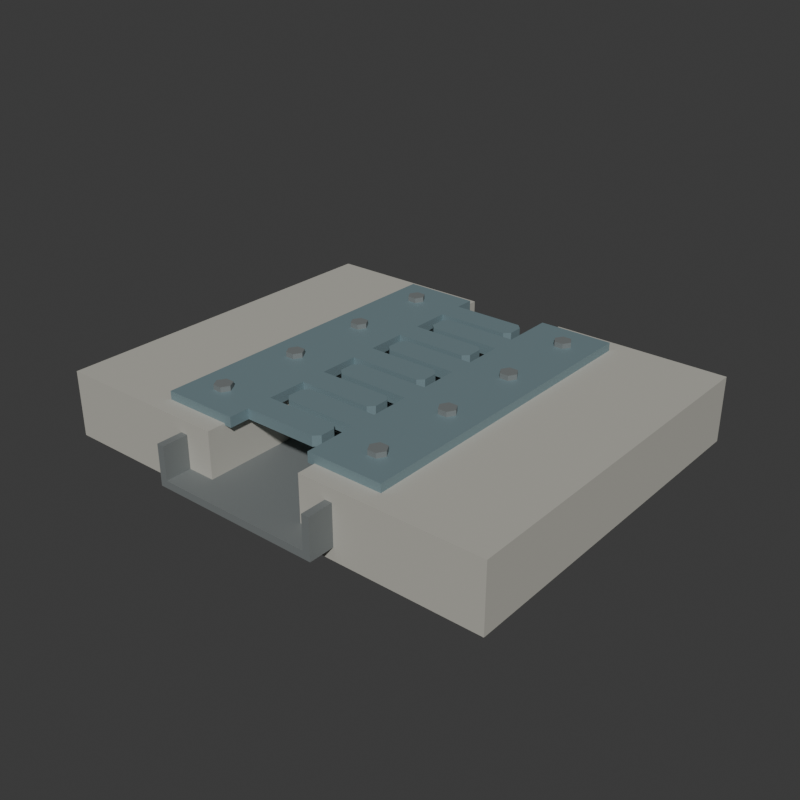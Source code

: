 # Source: source.blend  (saved by Blender 4.3.34; exported with 4.5.12 LTS)
import bpy
from mathutils import Matrix  # noqa: F401  (used for matrix-valued properties, if any)

bpy.ops.wm.read_factory_settings(use_empty=True)
scene = bpy.context.scene
scene.name = 'Scene'

# ---- collections
col_collection = bpy.data.collections.new('Collection'); scene.collection.children.link(col_collection)

# ---- materials (node trees are filled in below, after node groups)
mat_wholedeckendblocksmutedconcrete = bpy.data.materials.new('WholeDeckEndBlocksMutedConcrete')
mat_wholedeckendblocksmutedconcrete.diffuse_color = (0.46, 0.45, 0.4, 1.0)
mat_wholeinterleavedfingerplatesbluesteel = bpy.data.materials.new('WholeInterleavedFingerPlatesBlueSteel')
mat_wholeinterleavedfingerplatesbluesteel.diffuse_color = (0.24, 0.34, 0.37, 1.0)
mat_wholeunderslungtroughandfastenercapsdarkmetal = bpy.data.materials.new('WholeUnderslungTroughAndFastenerCapsDarkMetal')
mat_wholeunderslungtroughandfastenercapsdarkmetal.diffuse_color = (0.22, 0.24, 0.24, 1.0)

# ---- material node trees
mat_wholedeckendblocksmutedconcrete.use_nodes = True; mat_wholedeckendblocksmutedconcrete.node_tree.nodes.clear()
_N = mat_wholedeckendblocksmutedconcrete.node_tree.nodes; _L = mat_wholedeckendblocksmutedconcrete.node_tree.links
n0 = _N.new('ShaderNodeBsdfPrincipled'); n0.name = 'Principled BSDF'; n0.location = (10, 300)
n0.inputs[0].default_value = (0.46, 0.45, 0.4, 1.0)
n0.inputs[2].default_value = 0.94
n1 = _N.new('ShaderNodeOutputMaterial'); n1.name = 'Material Output'; n1.location = (300, 300)
_L.new(n0.outputs[0], n1.inputs[0])
n1.is_active_output = True
mat_wholeinterleavedfingerplatesbluesteel.use_nodes = True; mat_wholeinterleavedfingerplatesbluesteel.node_tree.nodes.clear()
_N = mat_wholeinterleavedfingerplatesbluesteel.node_tree.nodes; _L = mat_wholeinterleavedfingerplatesbluesteel.node_tree.links
n0 = _N.new('ShaderNodeBsdfPrincipled'); n0.name = 'Principled BSDF'; n0.location = (10, 300)
n0.inputs[0].default_value = (0.24, 0.34, 0.37, 1.0)
n0.inputs[1].default_value = 0.42
n0.inputs[2].default_value = 0.62
n1 = _N.new('ShaderNodeOutputMaterial'); n1.name = 'Material Output'; n1.location = (300, 300)
_L.new(n0.outputs[0], n1.inputs[0])
n1.is_active_output = True
mat_wholeunderslungtroughandfastenercapsdarkmetal.use_nodes = True; mat_wholeunderslungtroughandfastenercapsdarkmetal.node_tree.nodes.clear()
_N = mat_wholeunderslungtroughandfastenercapsdarkmetal.node_tree.nodes; _L = mat_wholeunderslungtroughandfastenercapsdarkmetal.node_tree.links
n0 = _N.new('ShaderNodeBsdfPrincipled'); n0.name = 'Principled BSDF'; n0.location = (10, 300)
n0.inputs[0].default_value = (0.22, 0.24, 0.24, 1.0)
n0.inputs[1].default_value = 0.3
n0.inputs[2].default_value = 0.7
n1 = _N.new('ShaderNodeOutputMaterial'); n1.name = 'Material Output'; n1.location = (300, 300)
_L.new(n0.outputs[0], n1.inputs[0])
n1.is_active_output = True

# ---- world
world_world = bpy.data.worlds.new('World'); scene.world = world_world
world_world.use_nodes = True; world_world.node_tree.nodes.clear()
_N = world_world.node_tree.nodes; _L = world_world.node_tree.links
n0 = _N.new('ShaderNodeOutputWorld'); n0.name = 'World Output'; n0.location = (300, 300)
n1 = _N.new('ShaderNodeBackground'); n1.name = 'Background'; n1.location = (10, 300)
n1.inputs[0].default_value = (0.05088, 0.05088, 0.05088, 1.0)
_L.new(n1.outputs[0], n0.inputs[0])
n0.is_active_output = True
world_world.color = (0.05088, 0.05088, 0.05088)
world_world.sun_shadow_jitter_overblur = 0.0

# ---- meshes
me_wholeleftdeckendmesh = bpy.data.meshes.new('WholeLeftDeckEndMesh')
me_wholeleftdeckendmesh.from_pydata([(-1.25, -1.0, 0.0), (-0.28, -1.0, 0.0), (-1.25, 1.0, 0.0), (-0.28, 1.0, 0.0), (-1.25, -1.0, 0.36), (-0.28, -1.0, 0.36), (-1.25, 1.0, 0.36), (-0.28, 1.0, 0.36)], [], [(0, 2, 3), (0, 3, 1), (4, 5, 7), (4, 7, 6), (0, 1, 5), (0, 5, 4), (2, 6, 7), (2, 7, 3), (0, 4, 6), (0, 6, 2), (1, 3, 7), (1, 7, 5)])
me_wholeleftdeckendmesh.materials.append(mat_wholedeckendblocksmutedconcrete)
me_wholeleftdeckendmesh.materials.append(mat_wholeinterleavedfingerplatesbluesteel)
me_wholeleftdeckendmesh.materials.append(mat_wholeunderslungtroughandfastenercapsdarkmetal)
me_wholeleftdeckendmesh.update()
me_wholerightdeckendmesh = bpy.data.meshes.new('WholeRightDeckEndMesh')
me_wholerightdeckendmesh.from_pydata([(0.28, -1.0, 0.0), (1.25, -1.0, 0.0), (0.28, 1.0, 0.0), (1.25, 1.0, 0.0), (0.28, -1.0, 0.36), (1.25, -1.0, 0.36), (0.28, 1.0, 0.36), (1.25, 1.0, 0.36)], [], [(0, 2, 3), (0, 3, 1), (4, 5, 7), (4, 7, 6), (0, 1, 5), (0, 5, 4), (2, 6, 7), (2, 7, 3), (0, 4, 6), (0, 6, 2), (1, 3, 7), (1, 7, 5)])
me_wholerightdeckendmesh.materials.append(mat_wholedeckendblocksmutedconcrete)
me_wholerightdeckendmesh.materials.append(mat_wholeinterleavedfingerplatesbluesteel)
me_wholerightdeckendmesh.materials.append(mat_wholeunderslungtroughandfastenercapsdarkmetal)
me_wholerightdeckendmesh.update()
me_wholeleftintegralrootandfingerplatemesh = bpy.data.meshes.new('WholeLeftIntegralRootAndFingerPlateMesh')
me_wholeleftintegralrootandfingerplatemesh.from_pydata([(-0.65, -0.9, 0.35), (-0.24, -0.9, 0.35), (-0.24, -0.79, 0.35), (0.16, -0.79, 0.35), (0.19, -0.76, 0.35), (0.19, -0.68, 0.35), (0.16, -0.65, 0.35), (-0.24, -0.65, 0.35), (-0.24, -0.43, 0.35), (0.16, -0.43, 0.35), (0.19, -0.4, 0.35), (0.19, -0.32, 0.35), (0.16, -0.29, 0.35), (-0.24, -0.29, 0.35), (-0.24, -0.07, 0.35), (0.16, -0.07, 0.35), (0.19, -0.04, 0.35), (0.19, 0.04, 0.35), (0.16, 0.07, 0.35), (-0.24, 0.07, 0.35), (-0.24, 0.29, 0.35), (0.16, 0.29, 0.35), (0.19, 0.32, 0.35), (0.19, 0.4, 0.35), (0.16, 0.43, 0.35), (-0.24, 0.43, 0.35), (-0.24, 0.65, 0.35), (0.16, 0.65, 0.35), (0.19, 0.68, 0.35), (0.19, 0.76, 0.35), (0.16, 0.79, 0.35), (-0.24, 0.79, 0.35), (-0.24, 0.9, 0.35), (-0.65, 0.9, 0.35), (-0.65, -0.9, 0.405), (-0.24, -0.9, 0.405), (-0.24, -0.79, 0.405), (0.16, -0.79, 0.405), (0.19, -0.76, 0.405), (0.19, -0.68, 0.405), (0.16, -0.65, 0.405), (-0.24, -0.65, 0.405), (-0.24, -0.43, 0.405), (0.16, -0.43, 0.405), (0.19, -0.4, 0.405), (0.19, -0.32, 0.405), (0.16, -0.29, 0.405), (-0.24, -0.29, 0.405), (-0.24, -0.07, 0.405), (0.16, -0.07, 0.405), (0.19, -0.04, 0.405), (0.19, 0.04, 0.405), (0.16, 0.07, 0.405), (-0.24, 0.07, 0.405), (-0.24, 0.29, 0.405), (0.16, 0.29, 0.405), (0.19, 0.32, 0.405), (0.19, 0.4, 0.405), (0.16, 0.43, 0.405), (-0.24, 0.43, 0.405), (-0.24, 0.65, 0.405), (0.16, 0.65, 0.405), (0.19, 0.68, 0.405), (0.19, 0.76, 0.405), (0.16, 0.79, 0.405), (-0.24, 0.79, 0.405), (-0.24, 0.9, 0.405), (-0.65, 0.9, 0.405)], [], [(33, 1, 0), (35, 67, 34), (33, 2, 1), (36, 67, 35), (2, 4, 3), (38, 36, 37), (2, 5, 4), (39, 36, 38), (2, 6, 5), (40, 36, 39), (2, 7, 6), (41, 36, 40), (33, 7, 2), (41, 67, 36), (33, 8, 7), (42, 67, 41), (8, 10, 9), (44, 42, 43), (8, 11, 10), (45, 42, 44), (8, 12, 11), (46, 42, 45), (8, 13, 12), (47, 42, 46), (33, 13, 8), (47, 67, 42), (33, 14, 13), (48, 67, 47), (14, 16, 15), (50, 48, 49), (14, 17, 16), (51, 48, 50), (14, 18, 17), (52, 48, 51), (14, 19, 18), (53, 48, 52), (33, 19, 14), (53, 67, 48), (33, 20, 19), (54, 67, 53), (20, 22, 21), (56, 54, 55), (20, 23, 22), (57, 54, 56), (20, 24, 23), (58, 54, 57), (20, 25, 24), (59, 54, 58), (33, 25, 20), (59, 67, 54), (33, 26, 25), (60, 67, 59), (33, 27, 26), (61, 67, 60), (27, 29, 28), (63, 61, 62), (27, 30, 29), (64, 61, 63), (27, 31, 30), (65, 61, 64), (33, 31, 27), (65, 67, 61), (31, 33, 32), (67, 65, 66), (0, 1, 35), (0, 35, 34), (1, 2, 36), (1, 36, 35), (2, 3, 37), (2, 37, 36), (3, 4, 38), (3, 38, 37), (4, 5, 39), (4, 39, 38), (5, 6, 40), (5, 40, 39), (6, 7, 41), (6, 41, 40), (7, 8, 42), (7, 42, 41), (8, 9, 43), (8, 43, 42), (9, 10, 44), (9, 44, 43), (10, 11, 45), (10, 45, 44), (11, 12, 46), (11, 46, 45), (12, 13, 47), (12, 47, 46), (13, 14, 48), (13, 48, 47), (14, 15, 49), (14, 49, 48), (15, 16, 50), (15, 50, 49), (16, 17, 51), (16, 51, 50), (17, 18, 52), (17, 52, 51), (18, 19, 53), (18, 53, 52), (19, 20, 54), (19, 54, 53), (20, 21, 55), (20, 55, 54), (21, 22, 56), (21, 56, 55), (22, 23, 57), (22, 57, 56), (23, 24, 58), (23, 58, 57), (24, 25, 59), (24, 59, 58), (25, 26, 60), (25, 60, 59), (26, 27, 61), (26, 61, 60), (27, 28, 62), (27, 62, 61), (28, 29, 63), (28, 63, 62), (29, 30, 64), (29, 64, 63), (30, 31, 65), (30, 65, 64), (31, 32, 66), (31, 66, 65), (32, 33, 67), (32, 67, 66), (33, 0, 34), (33, 34, 67)])
me_wholeleftintegralrootandfingerplatemesh.polygons.foreach_set('material_index', [1, 1, 1, 1, 1, 1, 1, 1, 1, 1, 1, 1, 1, 1, 1, 1, 1, 1, 1, 1, 1, 1, 1, 1, 1, 1, 1, 1, 1, 1, 1, 1, 1, 1, 1, 1, 1, 1, 1, 1, 1, 1, 1, 1, 1, 1, 1, 1, 1, 1, 1, 1, 1, 1, 1, 1, 1, 1, 1, 1, 1, 1, 1, 1, 1, 1, 1, 1, 1, 1, 1, 1, 1, 1, 1, 1, 1, 1, 1, 1, 1, 1, 1, 1, 1, 1, 1, 1, 1, 1, 1, 1, 1, 1, 1, 1, 1, 1, 1, 1, 1, 1, 1, 1, 1, 1, 1, 1, 1, 1, 1, 1, 1, 1, 1, 1, 1, 1, 1, 1, 1, 1, 1, 1, 1, 1, 1, 1, 1, 1, 1, 1])
me_wholeleftintegralrootandfingerplatemesh.materials.append(mat_wholedeckendblocksmutedconcrete)
me_wholeleftintegralrootandfingerplatemesh.materials.append(mat_wholeinterleavedfingerplatesbluesteel)
me_wholeleftintegralrootandfingerplatemesh.materials.append(mat_wholeunderslungtroughandfastenercapsdarkmetal)
me_wholeleftintegralrootandfingerplatemesh.update()
me_leftwholeproudhexfastener0mesh = bpy.data.meshes.new('LeftWholeProudHexFastener0Mesh')
me_leftwholeproudhexfastener0mesh.from_pydata([(-0.48, -0.72, 0.398), (-0.432, -0.72, 0.398), (-0.456, -0.6784, 0.398), (-0.504, -0.6784, 0.398), (-0.528, -0.72, 0.398), (-0.504, -0.7616, 0.398), (-0.456, -0.7616, 0.398), (-0.432, -0.72, 0.432), (-0.456, -0.6784, 0.432), (-0.504, -0.6784, 0.432), (-0.528, -0.72, 0.432), (-0.504, -0.7616, 0.432), (-0.456, -0.7616, 0.432), (-0.48, -0.72, 0.432)], [], [(0, 2, 1), (0, 3, 2), (0, 4, 3), (0, 5, 4), (0, 6, 5), (0, 1, 6), (1, 8, 7), (1, 2, 8), (2, 9, 8), (2, 3, 9), (3, 10, 9), (3, 4, 10), (4, 11, 10), (4, 5, 11), (5, 12, 11), (5, 6, 12), (6, 7, 12), (6, 1, 7), (7, 8, 13), (8, 9, 13), (9, 10, 13), (10, 11, 13), (11, 12, 13), (12, 7, 13)])
me_leftwholeproudhexfastener0mesh.polygons.foreach_set('material_index', [2, 2, 2, 2, 2, 2, 2, 2, 2, 2, 2, 2, 2, 2, 2, 2, 2, 2, 2, 2, 2, 2, 2, 2])
me_leftwholeproudhexfastener0mesh.materials.append(mat_wholedeckendblocksmutedconcrete)
me_leftwholeproudhexfastener0mesh.materials.append(mat_wholeinterleavedfingerplatesbluesteel)
me_leftwholeproudhexfastener0mesh.materials.append(mat_wholeunderslungtroughandfastenercapsdarkmetal)
me_leftwholeproudhexfastener0mesh.update()
me_leftwholeproudhexfastener1mesh = bpy.data.meshes.new('LeftWholeProudHexFastener1Mesh')
me_leftwholeproudhexfastener1mesh.from_pydata([(-0.48, -0.24, 0.398), (-0.432, -0.24, 0.398), (-0.456, -0.1984, 0.398), (-0.504, -0.1984, 0.398), (-0.528, -0.24, 0.398), (-0.504, -0.2816, 0.398), (-0.456, -0.2816, 0.398), (-0.432, -0.24, 0.432), (-0.456, -0.1984, 0.432), (-0.504, -0.1984, 0.432), (-0.528, -0.24, 0.432), (-0.504, -0.2816, 0.432), (-0.456, -0.2816, 0.432), (-0.48, -0.24, 0.432)], [], [(0, 2, 1), (0, 3, 2), (0, 4, 3), (0, 5, 4), (0, 6, 5), (0, 1, 6), (1, 8, 7), (1, 2, 8), (2, 9, 8), (2, 3, 9), (3, 10, 9), (3, 4, 10), (4, 11, 10), (4, 5, 11), (5, 12, 11), (5, 6, 12), (6, 7, 12), (6, 1, 7), (7, 8, 13), (8, 9, 13), (9, 10, 13), (10, 11, 13), (11, 12, 13), (12, 7, 13)])
me_leftwholeproudhexfastener1mesh.polygons.foreach_set('material_index', [2, 2, 2, 2, 2, 2, 2, 2, 2, 2, 2, 2, 2, 2, 2, 2, 2, 2, 2, 2, 2, 2, 2, 2])
me_leftwholeproudhexfastener1mesh.materials.append(mat_wholedeckendblocksmutedconcrete)
me_leftwholeproudhexfastener1mesh.materials.append(mat_wholeinterleavedfingerplatesbluesteel)
me_leftwholeproudhexfastener1mesh.materials.append(mat_wholeunderslungtroughandfastenercapsdarkmetal)
me_leftwholeproudhexfastener1mesh.update()
me_leftwholeproudhexfastener2mesh = bpy.data.meshes.new('LeftWholeProudHexFastener2Mesh')
me_leftwholeproudhexfastener2mesh.from_pydata([(-0.48, 0.24, 0.398), (-0.432, 0.24, 0.398), (-0.456, 0.2816, 0.398), (-0.504, 0.2816, 0.398), (-0.528, 0.24, 0.398), (-0.504, 0.1984, 0.398), (-0.456, 0.1984, 0.398), (-0.432, 0.24, 0.432), (-0.456, 0.2816, 0.432), (-0.504, 0.2816, 0.432), (-0.528, 0.24, 0.432), (-0.504, 0.1984, 0.432), (-0.456, 0.1984, 0.432), (-0.48, 0.24, 0.432)], [], [(0, 2, 1), (0, 3, 2), (0, 4, 3), (0, 5, 4), (0, 6, 5), (0, 1, 6), (1, 8, 7), (1, 2, 8), (2, 9, 8), (2, 3, 9), (3, 10, 9), (3, 4, 10), (4, 11, 10), (4, 5, 11), (5, 12, 11), (5, 6, 12), (6, 7, 12), (6, 1, 7), (7, 8, 13), (8, 9, 13), (9, 10, 13), (10, 11, 13), (11, 12, 13), (12, 7, 13)])
me_leftwholeproudhexfastener2mesh.polygons.foreach_set('material_index', [2, 2, 2, 2, 2, 2, 2, 2, 2, 2, 2, 2, 2, 2, 2, 2, 2, 2, 2, 2, 2, 2, 2, 2])
me_leftwholeproudhexfastener2mesh.materials.append(mat_wholedeckendblocksmutedconcrete)
me_leftwholeproudhexfastener2mesh.materials.append(mat_wholeinterleavedfingerplatesbluesteel)
me_leftwholeproudhexfastener2mesh.materials.append(mat_wholeunderslungtroughandfastenercapsdarkmetal)
me_leftwholeproudhexfastener2mesh.update()
me_leftwholeproudhexfastener3mesh = bpy.data.meshes.new('LeftWholeProudHexFastener3Mesh')
me_leftwholeproudhexfastener3mesh.from_pydata([(-0.48, 0.72, 0.398), (-0.432, 0.72, 0.398), (-0.456, 0.7616, 0.398), (-0.504, 0.7616, 0.398), (-0.528, 0.72, 0.398), (-0.504, 0.6784, 0.398), (-0.456, 0.6784, 0.398), (-0.432, 0.72, 0.432), (-0.456, 0.7616, 0.432), (-0.504, 0.7616, 0.432), (-0.528, 0.72, 0.432), (-0.504, 0.6784, 0.432), (-0.456, 0.6784, 0.432), (-0.48, 0.72, 0.432)], [], [(0, 2, 1), (0, 3, 2), (0, 4, 3), (0, 5, 4), (0, 6, 5), (0, 1, 6), (1, 8, 7), (1, 2, 8), (2, 9, 8), (2, 3, 9), (3, 10, 9), (3, 4, 10), (4, 11, 10), (4, 5, 11), (5, 12, 11), (5, 6, 12), (6, 7, 12), (6, 1, 7), (7, 8, 13), (8, 9, 13), (9, 10, 13), (10, 11, 13), (11, 12, 13), (12, 7, 13)])
me_leftwholeproudhexfastener3mesh.polygons.foreach_set('material_index', [2, 2, 2, 2, 2, 2, 2, 2, 2, 2, 2, 2, 2, 2, 2, 2, 2, 2, 2, 2, 2, 2, 2, 2])
me_leftwholeproudhexfastener3mesh.materials.append(mat_wholedeckendblocksmutedconcrete)
me_leftwholeproudhexfastener3mesh.materials.append(mat_wholeinterleavedfingerplatesbluesteel)
me_leftwholeproudhexfastener3mesh.materials.append(mat_wholeunderslungtroughandfastenercapsdarkmetal)
me_leftwholeproudhexfastener3mesh.update()
me_wholerightintegralrootandfingerplatemesh = bpy.data.meshes.new('WholeRightIntegralRootAndFingerPlateMesh')
me_wholerightintegralrootandfingerplatemesh.from_pydata([(0.65, -0.9, 0.35), (0.24, -0.9, 0.35), (0.24, -0.61, 0.35), (-0.16, -0.61, 0.35), (-0.19, -0.58, 0.35), (-0.19, -0.5, 0.35), (-0.16, -0.47, 0.35), (0.24, -0.47, 0.35), (0.24, -0.25, 0.35), (-0.16, -0.25, 0.35), (-0.19, -0.22, 0.35), (-0.19, -0.14, 0.35), (-0.16, -0.11, 0.35), (0.24, -0.11, 0.35), (0.24, 0.11, 0.35), (-0.16, 0.11, 0.35), (-0.19, 0.14, 0.35), (-0.19, 0.22, 0.35), (-0.16, 0.25, 0.35), (0.24, 0.25, 0.35), (0.24, 0.47, 0.35), (-0.16, 0.47, 0.35), (-0.19, 0.5, 0.35), (-0.19, 0.58, 0.35), (-0.16, 0.61, 0.35), (0.24, 0.61, 0.35), (0.24, 0.9, 0.35), (0.65, 0.9, 0.35), (0.65, -0.9, 0.405), (0.24, -0.9, 0.405), (0.24, -0.61, 0.405), (-0.16, -0.61, 0.405), (-0.19, -0.58, 0.405), (-0.19, -0.5, 0.405), (-0.16, -0.47, 0.405), (0.24, -0.47, 0.405), (0.24, -0.25, 0.405), (-0.16, -0.25, 0.405), (-0.19, -0.22, 0.405), (-0.19, -0.14, 0.405), (-0.16, -0.11, 0.405), (0.24, -0.11, 0.405), (0.24, 0.11, 0.405), (-0.16, 0.11, 0.405), (-0.19, 0.14, 0.405), (-0.19, 0.22, 0.405), (-0.16, 0.25, 0.405), (0.24, 0.25, 0.405), (0.24, 0.47, 0.405), (-0.16, 0.47, 0.405), (-0.19, 0.5, 0.405), (-0.19, 0.58, 0.405), (-0.16, 0.61, 0.405), (0.24, 0.61, 0.405), (0.24, 0.9, 0.405), (0.65, 0.9, 0.405)], [], [(27, 0, 1), (29, 28, 55), (27, 1, 2), (30, 29, 55), (2, 3, 4), (32, 31, 30), (2, 4, 5), (33, 32, 30), (2, 5, 6), (34, 33, 30), (2, 6, 7), (35, 34, 30), (27, 2, 7), (35, 30, 55), (27, 7, 8), (36, 35, 55), (8, 9, 10), (38, 37, 36), (8, 10, 11), (39, 38, 36), (8, 11, 12), (40, 39, 36), (8, 12, 13), (41, 40, 36), (27, 8, 13), (41, 36, 55), (27, 13, 14), (42, 41, 55), (14, 15, 16), (44, 43, 42), (14, 16, 17), (45, 44, 42), (14, 17, 18), (46, 45, 42), (14, 18, 19), (47, 46, 42), (27, 14, 19), (47, 42, 55), (27, 19, 20), (48, 47, 55), (20, 21, 22), (50, 49, 48), (20, 22, 23), (51, 50, 48), (20, 23, 24), (52, 51, 48), (20, 24, 25), (53, 52, 48), (27, 20, 25), (53, 48, 55), (25, 26, 27), (55, 54, 53), (0, 29, 1), (0, 28, 29), (1, 30, 2), (1, 29, 30), (2, 31, 3), (2, 30, 31), (3, 32, 4), (3, 31, 32), (4, 33, 5), (4, 32, 33), (5, 34, 6), (5, 33, 34), (6, 35, 7), (6, 34, 35), (7, 36, 8), (7, 35, 36), (8, 37, 9), (8, 36, 37), (9, 38, 10), (9, 37, 38), (10, 39, 11), (10, 38, 39), (11, 40, 12), (11, 39, 40), (12, 41, 13), (12, 40, 41), (13, 42, 14), (13, 41, 42), (14, 43, 15), (14, 42, 43), (15, 44, 16), (15, 43, 44), (16, 45, 17), (16, 44, 45), (17, 46, 18), (17, 45, 46), (18, 47, 19), (18, 46, 47), (19, 48, 20), (19, 47, 48), (20, 49, 21), (20, 48, 49), (21, 50, 22), (21, 49, 50), (22, 51, 23), (22, 50, 51), (23, 52, 24), (23, 51, 52), (24, 53, 25), (24, 52, 53), (25, 54, 26), (25, 53, 54), (26, 55, 27), (26, 54, 55), (27, 28, 0), (27, 55, 28)])
me_wholerightintegralrootandfingerplatemesh.polygons.foreach_set('material_index', [1, 1, 1, 1, 1, 1, 1, 1, 1, 1, 1, 1, 1, 1, 1, 1, 1, 1, 1, 1, 1, 1, 1, 1, 1, 1, 1, 1, 1, 1, 1, 1, 1, 1, 1, 1, 1, 1, 1, 1, 1, 1, 1, 1, 1, 1, 1, 1, 1, 1, 1, 1, 1, 1, 1, 1, 1, 1, 1, 1, 1, 1, 1, 1, 1, 1, 1, 1, 1, 1, 1, 1, 1, 1, 1, 1, 1, 1, 1, 1, 1, 1, 1, 1, 1, 1, 1, 1, 1, 1, 1, 1, 1, 1, 1, 1, 1, 1, 1, 1, 1, 1, 1, 1, 1, 1, 1, 1])
me_wholerightintegralrootandfingerplatemesh.materials.append(mat_wholedeckendblocksmutedconcrete)
me_wholerightintegralrootandfingerplatemesh.materials.append(mat_wholeinterleavedfingerplatesbluesteel)
me_wholerightintegralrootandfingerplatemesh.materials.append(mat_wholeunderslungtroughandfastenercapsdarkmetal)
me_wholerightintegralrootandfingerplatemesh.update()
me_rightwholeproudhexfastener0mesh = bpy.data.meshes.new('RightWholeProudHexFastener0Mesh')
me_rightwholeproudhexfastener0mesh.from_pydata([(0.48, -0.72, 0.398), (0.528, -0.72, 0.398), (0.504, -0.6784, 0.398), (0.456, -0.6784, 0.398), (0.432, -0.72, 0.398), (0.456, -0.7616, 0.398), (0.504, -0.7616, 0.398), (0.528, -0.72, 0.432), (0.504, -0.6784, 0.432), (0.456, -0.6784, 0.432), (0.432, -0.72, 0.432), (0.456, -0.7616, 0.432), (0.504, -0.7616, 0.432), (0.48, -0.72, 0.432)], [], [(0, 2, 1), (0, 3, 2), (0, 4, 3), (0, 5, 4), (0, 6, 5), (0, 1, 6), (1, 8, 7), (1, 2, 8), (2, 9, 8), (2, 3, 9), (3, 10, 9), (3, 4, 10), (4, 11, 10), (4, 5, 11), (5, 12, 11), (5, 6, 12), (6, 7, 12), (6, 1, 7), (7, 8, 13), (8, 9, 13), (9, 10, 13), (10, 11, 13), (11, 12, 13), (12, 7, 13)])
me_rightwholeproudhexfastener0mesh.polygons.foreach_set('material_index', [2, 2, 2, 2, 2, 2, 2, 2, 2, 2, 2, 2, 2, 2, 2, 2, 2, 2, 2, 2, 2, 2, 2, 2])
me_rightwholeproudhexfastener0mesh.materials.append(mat_wholedeckendblocksmutedconcrete)
me_rightwholeproudhexfastener0mesh.materials.append(mat_wholeinterleavedfingerplatesbluesteel)
me_rightwholeproudhexfastener0mesh.materials.append(mat_wholeunderslungtroughandfastenercapsdarkmetal)
me_rightwholeproudhexfastener0mesh.update()
me_rightwholeproudhexfastener1mesh = bpy.data.meshes.new('RightWholeProudHexFastener1Mesh')
me_rightwholeproudhexfastener1mesh.from_pydata([(0.48, -0.24, 0.398), (0.528, -0.24, 0.398), (0.504, -0.1984, 0.398), (0.456, -0.1984, 0.398), (0.432, -0.24, 0.398), (0.456, -0.2816, 0.398), (0.504, -0.2816, 0.398), (0.528, -0.24, 0.432), (0.504, -0.1984, 0.432), (0.456, -0.1984, 0.432), (0.432, -0.24, 0.432), (0.456, -0.2816, 0.432), (0.504, -0.2816, 0.432), (0.48, -0.24, 0.432)], [], [(0, 2, 1), (0, 3, 2), (0, 4, 3), (0, 5, 4), (0, 6, 5), (0, 1, 6), (1, 8, 7), (1, 2, 8), (2, 9, 8), (2, 3, 9), (3, 10, 9), (3, 4, 10), (4, 11, 10), (4, 5, 11), (5, 12, 11), (5, 6, 12), (6, 7, 12), (6, 1, 7), (7, 8, 13), (8, 9, 13), (9, 10, 13), (10, 11, 13), (11, 12, 13), (12, 7, 13)])
me_rightwholeproudhexfastener1mesh.polygons.foreach_set('material_index', [2, 2, 2, 2, 2, 2, 2, 2, 2, 2, 2, 2, 2, 2, 2, 2, 2, 2, 2, 2, 2, 2, 2, 2])
me_rightwholeproudhexfastener1mesh.materials.append(mat_wholedeckendblocksmutedconcrete)
me_rightwholeproudhexfastener1mesh.materials.append(mat_wholeinterleavedfingerplatesbluesteel)
me_rightwholeproudhexfastener1mesh.materials.append(mat_wholeunderslungtroughandfastenercapsdarkmetal)
me_rightwholeproudhexfastener1mesh.update()
me_rightwholeproudhexfastener2mesh = bpy.data.meshes.new('RightWholeProudHexFastener2Mesh')
me_rightwholeproudhexfastener2mesh.from_pydata([(0.48, 0.24, 0.398), (0.528, 0.24, 0.398), (0.504, 0.2816, 0.398), (0.456, 0.2816, 0.398), (0.432, 0.24, 0.398), (0.456, 0.1984, 0.398), (0.504, 0.1984, 0.398), (0.528, 0.24, 0.432), (0.504, 0.2816, 0.432), (0.456, 0.2816, 0.432), (0.432, 0.24, 0.432), (0.456, 0.1984, 0.432), (0.504, 0.1984, 0.432), (0.48, 0.24, 0.432)], [], [(0, 2, 1), (0, 3, 2), (0, 4, 3), (0, 5, 4), (0, 6, 5), (0, 1, 6), (1, 8, 7), (1, 2, 8), (2, 9, 8), (2, 3, 9), (3, 10, 9), (3, 4, 10), (4, 11, 10), (4, 5, 11), (5, 12, 11), (5, 6, 12), (6, 7, 12), (6, 1, 7), (7, 8, 13), (8, 9, 13), (9, 10, 13), (10, 11, 13), (11, 12, 13), (12, 7, 13)])
me_rightwholeproudhexfastener2mesh.polygons.foreach_set('material_index', [2, 2, 2, 2, 2, 2, 2, 2, 2, 2, 2, 2, 2, 2, 2, 2, 2, 2, 2, 2, 2, 2, 2, 2])
me_rightwholeproudhexfastener2mesh.materials.append(mat_wholedeckendblocksmutedconcrete)
me_rightwholeproudhexfastener2mesh.materials.append(mat_wholeinterleavedfingerplatesbluesteel)
me_rightwholeproudhexfastener2mesh.materials.append(mat_wholeunderslungtroughandfastenercapsdarkmetal)
me_rightwholeproudhexfastener2mesh.update()
me_rightwholeproudhexfastener3mesh = bpy.data.meshes.new('RightWholeProudHexFastener3Mesh')
me_rightwholeproudhexfastener3mesh.from_pydata([(0.48, 0.72, 0.398), (0.528, 0.72, 0.398), (0.504, 0.7616, 0.398), (0.456, 0.7616, 0.398), (0.432, 0.72, 0.398), (0.456, 0.6784, 0.398), (0.504, 0.6784, 0.398), (0.528, 0.72, 0.432), (0.504, 0.7616, 0.432), (0.456, 0.7616, 0.432), (0.432, 0.72, 0.432), (0.456, 0.6784, 0.432), (0.504, 0.6784, 0.432), (0.48, 0.72, 0.432)], [], [(0, 2, 1), (0, 3, 2), (0, 4, 3), (0, 5, 4), (0, 6, 5), (0, 1, 6), (1, 8, 7), (1, 2, 8), (2, 9, 8), (2, 3, 9), (3, 10, 9), (3, 4, 10), (4, 11, 10), (4, 5, 11), (5, 12, 11), (5, 6, 12), (6, 7, 12), (6, 1, 7), (7, 8, 13), (8, 9, 13), (9, 10, 13), (10, 11, 13), (11, 12, 13), (12, 7, 13)])
me_rightwholeproudhexfastener3mesh.polygons.foreach_set('material_index', [2, 2, 2, 2, 2, 2, 2, 2, 2, 2, 2, 2, 2, 2, 2, 2, 2, 2, 2, 2, 2, 2, 2, 2])
me_rightwholeproudhexfastener3mesh.materials.append(mat_wholedeckendblocksmutedconcrete)
me_rightwholeproudhexfastener3mesh.materials.append(mat_wholeinterleavedfingerplatesbluesteel)
me_rightwholeproudhexfastener3mesh.materials.append(mat_wholeunderslungtroughandfastenercapsdarkmetal)
me_rightwholeproudhexfastener3mesh.update()
me_wholeunderslungopenendedcatchtroughmesh = bpy.data.meshes.new('WholeUnderslungOpenEndedCatchTroughMesh')
me_wholeunderslungopenendedcatchtroughmesh.from_pydata([(-0.47, -1.14, 0.29), (-0.47, -1.14, 0.07), (0.47, -1.14, 0.07), (0.47, -1.14, 0.29), (0.43, -1.14, 0.29), (0.43, -1.14, 0.11), (-0.43, -1.14, 0.11), (-0.43, -1.14, 0.29), (-0.47, 1.14, 0.29), (-0.47, 1.14, 0.07), (0.47, 1.14, 0.07), (0.47, 1.14, 0.29), (0.43, 1.14, 0.29), (0.43, 1.14, 0.11), (-0.43, 1.14, 0.11), (-0.43, 1.14, 0.29)], [], [(7, 0, 1), (9, 8, 15), (2, 3, 4), (12, 11, 10), (2, 4, 5), (13, 12, 10), (1, 2, 5), (13, 10, 9), (1, 5, 6), (14, 13, 9), (1, 6, 7), (15, 14, 9), (0, 9, 1), (0, 8, 9), (1, 10, 2), (1, 9, 10), (2, 11, 3), (2, 10, 11), (3, 12, 4), (3, 11, 12), (4, 13, 5), (4, 12, 13), (5, 14, 6), (5, 13, 14), (6, 15, 7), (6, 14, 15), (7, 8, 0), (7, 15, 8)])
me_wholeunderslungopenendedcatchtroughmesh.polygons.foreach_set('material_index', [2, 2, 2, 2, 2, 2, 2, 2, 2, 2, 2, 2, 2, 2, 2, 2, 2, 2, 2, 2, 2, 2, 2, 2, 2, 2, 2, 2])
me_wholeunderslungopenendedcatchtroughmesh.materials.append(mat_wholedeckendblocksmutedconcrete)
me_wholeunderslungopenendedcatchtroughmesh.materials.append(mat_wholeinterleavedfingerplatesbluesteel)
me_wholeunderslungopenendedcatchtroughmesh.materials.append(mat_wholeunderslungtroughandfastenercapsdarkmetal)
me_wholeunderslungopenendedcatchtroughmesh.update()

# ---- objects
ob_wholeleftdeckend = bpy.data.objects.new('WholeLeftDeckEnd', me_wholeleftdeckendmesh)
ob_wholerightdeckend = bpy.data.objects.new('WholeRightDeckEnd', me_wholerightdeckendmesh)
ob_wholeleftintegralrootandfingerplate = bpy.data.objects.new('WholeLeftIntegralRootAndFingerPlate', me_wholeleftintegralrootandfingerplatemesh)
ob_leftwholeproudhexfastener0 = bpy.data.objects.new('LeftWholeProudHexFastener0', me_leftwholeproudhexfastener0mesh)
ob_leftwholeproudhexfastener1 = bpy.data.objects.new('LeftWholeProudHexFastener1', me_leftwholeproudhexfastener1mesh)
ob_leftwholeproudhexfastener2 = bpy.data.objects.new('LeftWholeProudHexFastener2', me_leftwholeproudhexfastener2mesh)
ob_leftwholeproudhexfastener3 = bpy.data.objects.new('LeftWholeProudHexFastener3', me_leftwholeproudhexfastener3mesh)
ob_wholerightintegralrootandfingerplate = bpy.data.objects.new('WholeRightIntegralRootAndFingerPlate', me_wholerightintegralrootandfingerplatemesh)
ob_rightwholeproudhexfastener0 = bpy.data.objects.new('RightWholeProudHexFastener0', me_rightwholeproudhexfastener0mesh)
ob_rightwholeproudhexfastener1 = bpy.data.objects.new('RightWholeProudHexFastener1', me_rightwholeproudhexfastener1mesh)
ob_rightwholeproudhexfastener2 = bpy.data.objects.new('RightWholeProudHexFastener2', me_rightwholeproudhexfastener2mesh)
ob_rightwholeproudhexfastener3 = bpy.data.objects.new('RightWholeProudHexFastener3', me_rightwholeproudhexfastener3mesh)
ob_wholeunderslungopenendedcatchtrough = bpy.data.objects.new('WholeUnderslungOpenEndedCatchTrough', me_wholeunderslungopenendedcatchtroughmesh)

# ---- transforms, parenting, visibility, modifiers, constraints
ob_wholeleftdeckend.location = (0.0, 0.0, 0.0)
ob_wholerightdeckend.location = (0.0, 0.0, 0.0)
ob_wholeleftintegralrootandfingerplate.location = (0.0, 0.0, 0.0)
ob_leftwholeproudhexfastener0.location = (0.0, 0.0, 0.0)
ob_leftwholeproudhexfastener1.location = (0.0, 0.0, 0.0)
ob_leftwholeproudhexfastener2.location = (0.0, 0.0, 0.0)
ob_leftwholeproudhexfastener3.location = (0.0, 0.0, 0.0)
ob_wholerightintegralrootandfingerplate.location = (0.0, 0.0, 0.0)
ob_rightwholeproudhexfastener0.location = (0.0, 0.0, 0.0)
ob_rightwholeproudhexfastener1.location = (0.0, 0.0, 0.0)
ob_rightwholeproudhexfastener2.location = (0.0, 0.0, 0.0)
ob_rightwholeproudhexfastener3.location = (0.0, 0.0, 0.0)
ob_wholeunderslungopenendedcatchtrough.location = (0.0, 0.0, 0.0)

# ---- collection membership
scene.collection.objects.link(ob_wholeleftdeckend)
scene.collection.objects.link(ob_wholerightdeckend)
scene.collection.objects.link(ob_wholeleftintegralrootandfingerplate)
scene.collection.objects.link(ob_leftwholeproudhexfastener0)
scene.collection.objects.link(ob_leftwholeproudhexfastener1)
scene.collection.objects.link(ob_leftwholeproudhexfastener2)
scene.collection.objects.link(ob_leftwholeproudhexfastener3)
scene.collection.objects.link(ob_wholerightintegralrootandfingerplate)
scene.collection.objects.link(ob_rightwholeproudhexfastener0)
scene.collection.objects.link(ob_rightwholeproudhexfastener1)
scene.collection.objects.link(ob_rightwholeproudhexfastener2)
scene.collection.objects.link(ob_rightwholeproudhexfastener3)
scene.collection.objects.link(ob_wholeunderslungopenendedcatchtrough)

# ---- scene / render settings (as saved in the file)
scene.frame_start = 1; scene.frame_end = 250; scene.frame_set(1)
scene.render.engine = 'CYCLES'
scene.render.resolution_x = 640
scene.render.resolution_y = 640
scene.render.use_compositing = False
scene.cycles.use_denoising = False
scene.cycles.samples = 128
scene.cycles.use_adaptive_sampling = False
bpy.context.view_layer.update()

# ---- added for rendering (the .blend has no active camera and no usable light): camera, sun
cam_auto = bpy.data.cameras.new('AutoCamera')
cam_auto.lens = 50.0
cam_auto.sensor_width = 36.0
cam_auto.clip_end = 1000.0
ob_auto_camera = bpy.data.objects.new('AutoCamera', cam_auto)
scene.collection.objects.link(ob_auto_camera)
ob_auto_camera.location = (3.15596, -3.78715, 2.74076)
ob_auto_camera.rotation_euler = (1.09748, -7.21219e-08, 0.694738)
scene.camera = ob_auto_camera
light_auto_sun = bpy.data.lights.new('AutoSun', 'SUN')
light_auto_sun.energy = 3.0
light_auto_sun.angle = 0.0523599
ob_auto_sun = bpy.data.objects.new('AutoSun', light_auto_sun)
scene.collection.objects.link(ob_auto_sun)
ob_auto_sun.rotation_euler = (0.872665, 0.174533, 0.523599)
bpy.context.view_layer.update()

